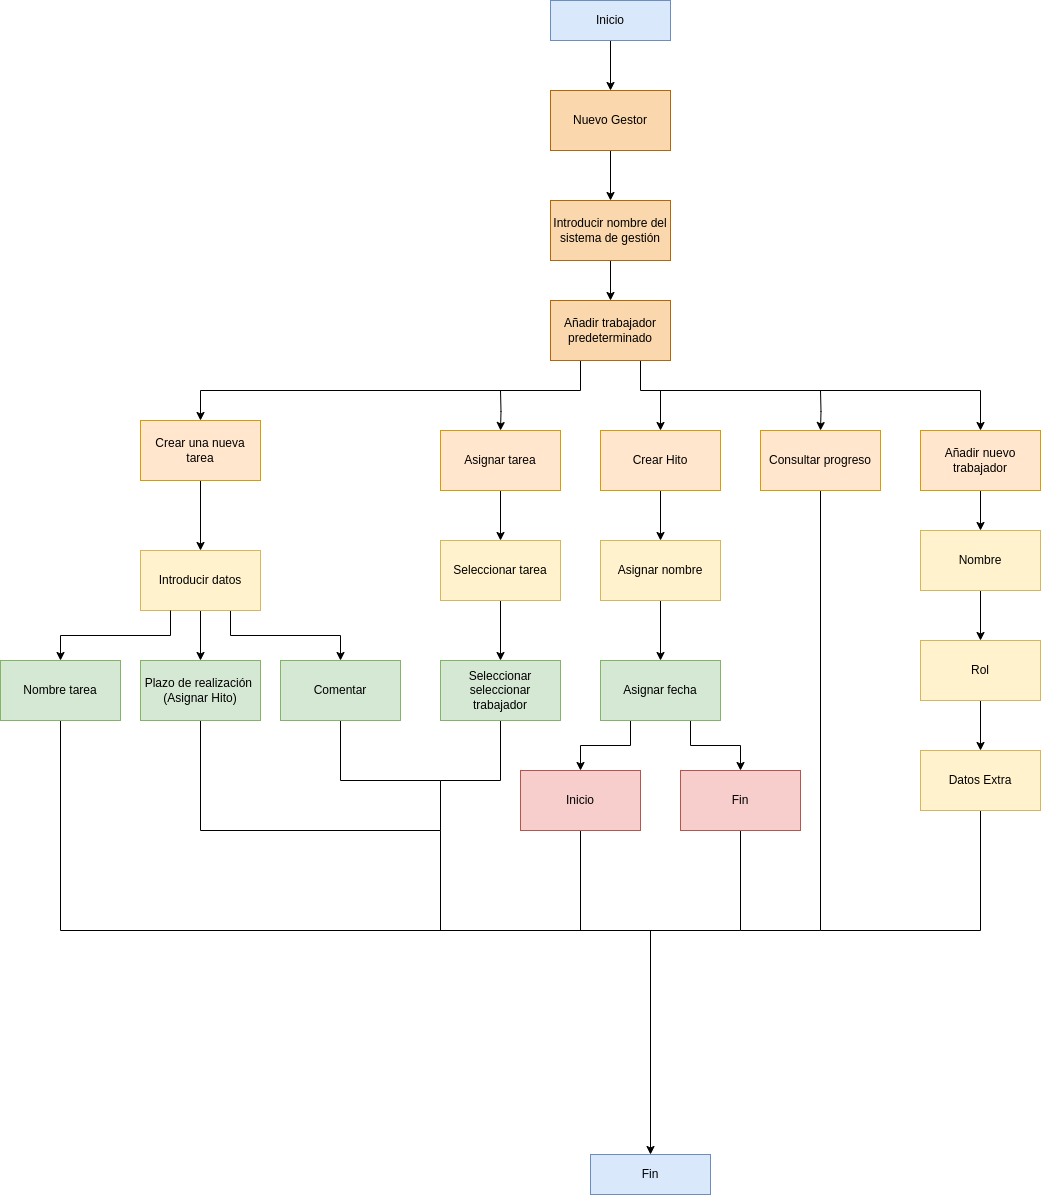

The diagram above was exported from draw.io. Its source (the exported page's mxGraphModel, read from the mxfile embedded in the PNG):
<mxGraphModel dx="1877" dy="496" grid="1" gridSize="10" guides="1" tooltips="1" connect="1" arrows="1" fold="1" page="1" pageScale="1" pageWidth="827" pageHeight="1169" math="0" shadow="0">
  <root>
    <mxCell id="0" />
    <mxCell id="1" parent="0" />
    <mxCell id="9FaUyak-BqYNa81ztuTF-3" style="edgeStyle=orthogonalEdgeStyle;rounded=0;orthogonalLoop=1;jettySize=auto;html=1;exitX=0.5;exitY=1;exitDx=0;exitDy=0;entryX=0.5;entryY=0;entryDx=0;entryDy=0;" parent="1" source="9FaUyak-BqYNa81ztuTF-1" target="9FaUyak-BqYNa81ztuTF-2" edge="1">
      <mxGeometry relative="1" as="geometry" />
    </mxCell>
    <mxCell id="9FaUyak-BqYNa81ztuTF-1" value="Inicio" style="rounded=0;whiteSpace=wrap;html=1;fillColor=#dae8fc;strokeColor=#6c8ebf;" parent="1" vertex="1">
      <mxGeometry x="10" y="580" width="120" height="40" as="geometry" />
    </mxCell>
    <mxCell id="9FaUyak-BqYNa81ztuTF-5" style="edgeStyle=orthogonalEdgeStyle;rounded=0;orthogonalLoop=1;jettySize=auto;html=1;exitX=0.5;exitY=1;exitDx=0;exitDy=0;entryX=0.5;entryY=0;entryDx=0;entryDy=0;" parent="1" source="9FaUyak-BqYNa81ztuTF-2" target="9FaUyak-BqYNa81ztuTF-4" edge="1">
      <mxGeometry relative="1" as="geometry" />
    </mxCell>
    <mxCell id="9FaUyak-BqYNa81ztuTF-2" value="Nuevo Gestor" style="rounded=0;whiteSpace=wrap;html=1;fillColor=#fad7ac;strokeColor=#b46504;" parent="1" vertex="1">
      <mxGeometry x="10" y="670" width="120" height="60" as="geometry" />
    </mxCell>
    <mxCell id="9FaUyak-BqYNa81ztuTF-8" style="edgeStyle=orthogonalEdgeStyle;rounded=0;orthogonalLoop=1;jettySize=auto;html=1;exitX=0.5;exitY=1;exitDx=0;exitDy=0;entryX=0.5;entryY=0;entryDx=0;entryDy=0;" parent="1" source="9FaUyak-BqYNa81ztuTF-4" target="9FaUyak-BqYNa81ztuTF-7" edge="1">
      <mxGeometry relative="1" as="geometry" />
    </mxCell>
    <mxCell id="9FaUyak-BqYNa81ztuTF-4" value="Introducir nombre del sistema de gestión" style="rounded=0;whiteSpace=wrap;html=1;fillColor=#fad7ac;strokeColor=#b46504;" parent="1" vertex="1">
      <mxGeometry x="10" y="780" width="120" height="60" as="geometry" />
    </mxCell>
    <mxCell id="9FaUyak-BqYNa81ztuTF-27" style="edgeStyle=orthogonalEdgeStyle;rounded=0;orthogonalLoop=1;jettySize=auto;html=1;exitX=0.5;exitY=1;exitDx=0;exitDy=0;entryX=0.5;entryY=0;entryDx=0;entryDy=0;" parent="1" source="9FaUyak-BqYNa81ztuTF-6" target="9FaUyak-BqYNa81ztuTF-22" edge="1">
      <mxGeometry relative="1" as="geometry" />
    </mxCell>
    <mxCell id="9FaUyak-BqYNa81ztuTF-6" value="Crear una nueva tarea" style="rounded=0;whiteSpace=wrap;html=1;fillColor=#ffe6cc;strokeColor=#d79b00;" parent="1" vertex="1">
      <mxGeometry x="-400" y="1000" width="120" height="60" as="geometry" />
    </mxCell>
    <mxCell id="9FaUyak-BqYNa81ztuTF-13" style="edgeStyle=orthogonalEdgeStyle;rounded=0;orthogonalLoop=1;jettySize=auto;html=1;exitX=0.25;exitY=1;exitDx=0;exitDy=0;entryX=0.5;entryY=0;entryDx=0;entryDy=0;" parent="1" source="9FaUyak-BqYNa81ztuTF-7" target="9FaUyak-BqYNa81ztuTF-6" edge="1">
      <mxGeometry relative="1" as="geometry">
        <Array as="points">
          <mxPoint x="40" y="970" />
          <mxPoint x="-340" y="970" />
        </Array>
      </mxGeometry>
    </mxCell>
    <mxCell id="9FaUyak-BqYNa81ztuTF-15" style="edgeStyle=orthogonalEdgeStyle;rounded=0;orthogonalLoop=1;jettySize=auto;html=1;entryX=0.5;entryY=0;entryDx=0;entryDy=0;" parent="1" target="9FaUyak-BqYNa81ztuTF-9" edge="1">
      <mxGeometry relative="1" as="geometry">
        <mxPoint x="-40" y="970" as="sourcePoint" />
      </mxGeometry>
    </mxCell>
    <mxCell id="9FaUyak-BqYNa81ztuTF-16" style="edgeStyle=orthogonalEdgeStyle;rounded=0;orthogonalLoop=1;jettySize=auto;html=1;exitX=0.75;exitY=1;exitDx=0;exitDy=0;entryX=0.5;entryY=0;entryDx=0;entryDy=0;" parent="1" source="9FaUyak-BqYNa81ztuTF-7" target="9FaUyak-BqYNa81ztuTF-10" edge="1">
      <mxGeometry relative="1" as="geometry">
        <Array as="points">
          <mxPoint x="100" y="970" />
          <mxPoint x="440" y="970" />
        </Array>
      </mxGeometry>
    </mxCell>
    <mxCell id="9FaUyak-BqYNa81ztuTF-17" style="edgeStyle=orthogonalEdgeStyle;rounded=0;orthogonalLoop=1;jettySize=auto;html=1;entryX=0.5;entryY=0;entryDx=0;entryDy=0;" parent="1" target="9FaUyak-BqYNa81ztuTF-11" edge="1">
      <mxGeometry relative="1" as="geometry">
        <mxPoint x="280" y="970" as="sourcePoint" />
      </mxGeometry>
    </mxCell>
    <mxCell id="9FaUyak-BqYNa81ztuTF-19" style="edgeStyle=orthogonalEdgeStyle;rounded=0;orthogonalLoop=1;jettySize=auto;html=1;entryX=0.5;entryY=0;entryDx=0;entryDy=0;" parent="1" target="9FaUyak-BqYNa81ztuTF-12" edge="1">
      <mxGeometry relative="1" as="geometry">
        <mxPoint x="120" y="970" as="sourcePoint" />
        <Array as="points">
          <mxPoint x="120" y="970" />
        </Array>
      </mxGeometry>
    </mxCell>
    <mxCell id="9FaUyak-BqYNa81ztuTF-7" value="Añadir trabajador predeterminado" style="rounded=0;whiteSpace=wrap;html=1;fillColor=#fad7ac;strokeColor=#b46504;" parent="1" vertex="1">
      <mxGeometry x="10" y="880" width="120" height="60" as="geometry" />
    </mxCell>
    <mxCell id="9FaUyak-BqYNa81ztuTF-30" style="edgeStyle=orthogonalEdgeStyle;rounded=0;orthogonalLoop=1;jettySize=auto;html=1;exitX=0.5;exitY=1;exitDx=0;exitDy=0;entryX=0.5;entryY=0;entryDx=0;entryDy=0;" parent="1" source="9FaUyak-BqYNa81ztuTF-9" target="9FaUyak-BqYNa81ztuTF-28" edge="1">
      <mxGeometry relative="1" as="geometry" />
    </mxCell>
    <mxCell id="9FaUyak-BqYNa81ztuTF-9" value="Asignar tarea" style="rounded=0;whiteSpace=wrap;html=1;fillColor=#ffe6cc;strokeColor=#d79b00;" parent="1" vertex="1">
      <mxGeometry x="-100" y="1010" width="120" height="60" as="geometry" />
    </mxCell>
    <mxCell id="9FaUyak-BqYNa81ztuTF-48" style="edgeStyle=orthogonalEdgeStyle;rounded=0;orthogonalLoop=1;jettySize=auto;html=1;exitX=0.5;exitY=1;exitDx=0;exitDy=0;entryX=0.5;entryY=0;entryDx=0;entryDy=0;" parent="1" source="9FaUyak-BqYNa81ztuTF-10" target="9FaUyak-BqYNa81ztuTF-45" edge="1">
      <mxGeometry relative="1" as="geometry" />
    </mxCell>
    <mxCell id="9FaUyak-BqYNa81ztuTF-10" value="Añadir nuevo trabajador" style="rounded=0;whiteSpace=wrap;html=1;fillColor=#ffe6cc;strokeColor=#d79b00;" parent="1" vertex="1">
      <mxGeometry x="380" y="1010" width="120" height="60" as="geometry" />
    </mxCell>
    <mxCell id="9FaUyak-BqYNa81ztuTF-59" style="edgeStyle=orthogonalEdgeStyle;rounded=0;orthogonalLoop=1;jettySize=auto;html=1;exitX=0.5;exitY=1;exitDx=0;exitDy=0;endArrow=none;endFill=0;" parent="1" source="9FaUyak-BqYNa81ztuTF-11" edge="1">
      <mxGeometry relative="1" as="geometry">
        <mxPoint x="200" y="1510" as="targetPoint" />
        <Array as="points">
          <mxPoint x="280" y="1510" />
        </Array>
      </mxGeometry>
    </mxCell>
    <mxCell id="9FaUyak-BqYNa81ztuTF-11" value="Consultar progreso" style="rounded=0;whiteSpace=wrap;html=1;fillColor=#ffe6cc;strokeColor=#d79b00;" parent="1" vertex="1">
      <mxGeometry x="220" y="1010" width="120" height="60" as="geometry" />
    </mxCell>
    <mxCell id="9FaUyak-BqYNa81ztuTF-37" style="edgeStyle=orthogonalEdgeStyle;rounded=0;orthogonalLoop=1;jettySize=auto;html=1;exitX=0.5;exitY=1;exitDx=0;exitDy=0;entryX=0.5;entryY=0;entryDx=0;entryDy=0;" parent="1" source="9FaUyak-BqYNa81ztuTF-12" target="9FaUyak-BqYNa81ztuTF-33" edge="1">
      <mxGeometry relative="1" as="geometry" />
    </mxCell>
    <mxCell id="9FaUyak-BqYNa81ztuTF-12" value="Crear Hito" style="rounded=0;whiteSpace=wrap;html=1;fillColor=#ffe6cc;strokeColor=#d79b00;" parent="1" vertex="1">
      <mxGeometry x="60" y="1010" width="120" height="60" as="geometry" />
    </mxCell>
    <mxCell id="9FaUyak-BqYNa81ztuTF-52" style="edgeStyle=orthogonalEdgeStyle;rounded=0;orthogonalLoop=1;jettySize=auto;html=1;exitX=0.5;exitY=1;exitDx=0;exitDy=0;entryX=0.5;entryY=0;entryDx=0;entryDy=0;" parent="1" source="9FaUyak-BqYNa81ztuTF-20" target="9FaUyak-BqYNa81ztuTF-61" edge="1">
      <mxGeometry relative="1" as="geometry">
        <mxPoint x="110" y="1740" as="targetPoint" />
        <Array as="points">
          <mxPoint x="-480" y="1510" />
          <mxPoint x="110" y="1510" />
        </Array>
      </mxGeometry>
    </mxCell>
    <mxCell id="9FaUyak-BqYNa81ztuTF-20" value="Nombre tarea" style="rounded=0;whiteSpace=wrap;html=1;fillColor=#d5e8d4;strokeColor=#82b366;" parent="1" vertex="1">
      <mxGeometry x="-540" y="1240" width="120" height="60" as="geometry" />
    </mxCell>
    <mxCell id="9FaUyak-BqYNa81ztuTF-41" style="edgeStyle=orthogonalEdgeStyle;rounded=0;orthogonalLoop=1;jettySize=auto;html=1;exitX=0.5;exitY=1;exitDx=0;exitDy=0;entryX=0.5;entryY=0;entryDx=0;entryDy=0;" parent="1" source="9FaUyak-BqYNa81ztuTF-22" target="9FaUyak-BqYNa81ztuTF-25" edge="1">
      <mxGeometry relative="1" as="geometry" />
    </mxCell>
    <mxCell id="9FaUyak-BqYNa81ztuTF-44" style="edgeStyle=orthogonalEdgeStyle;rounded=0;orthogonalLoop=1;jettySize=auto;html=1;exitX=0.75;exitY=1;exitDx=0;exitDy=0;entryX=0.5;entryY=0;entryDx=0;entryDy=0;" parent="1" source="9FaUyak-BqYNa81ztuTF-22" target="9FaUyak-BqYNa81ztuTF-42" edge="1">
      <mxGeometry relative="1" as="geometry" />
    </mxCell>
    <mxCell id="9FaUyak-BqYNa81ztuTF-22" value="Introducir datos" style="rounded=0;whiteSpace=wrap;html=1;fillColor=#fff2cc;strokeColor=#d6b656;" parent="1" vertex="1">
      <mxGeometry x="-400" y="1130" width="120" height="60" as="geometry" />
    </mxCell>
    <mxCell id="9FaUyak-BqYNa81ztuTF-23" style="edgeStyle=orthogonalEdgeStyle;rounded=0;orthogonalLoop=1;jettySize=auto;html=1;exitX=0.25;exitY=1;exitDx=0;exitDy=0;entryX=0.5;entryY=0;entryDx=0;entryDy=0;" parent="1" source="9FaUyak-BqYNa81ztuTF-22" target="9FaUyak-BqYNa81ztuTF-20" edge="1">
      <mxGeometry relative="1" as="geometry" />
    </mxCell>
    <mxCell id="9FaUyak-BqYNa81ztuTF-53" style="edgeStyle=orthogonalEdgeStyle;rounded=0;orthogonalLoop=1;jettySize=auto;html=1;exitX=0.5;exitY=1;exitDx=0;exitDy=0;endArrow=none;endFill=0;" parent="1" source="9FaUyak-BqYNa81ztuTF-25" edge="1">
      <mxGeometry relative="1" as="geometry">
        <mxPoint x="-100" y="1510" as="targetPoint" />
        <Array as="points">
          <mxPoint x="-340" y="1410" />
          <mxPoint x="-100" y="1410" />
        </Array>
      </mxGeometry>
    </mxCell>
    <mxCell id="9FaUyak-BqYNa81ztuTF-25" value="Plazo de realización&amp;nbsp;&lt;br&gt;(Asignar Hito)" style="rounded=0;whiteSpace=wrap;html=1;fillColor=#d5e8d4;strokeColor=#82b366;" parent="1" vertex="1">
      <mxGeometry x="-400" y="1240" width="120" height="60" as="geometry" />
    </mxCell>
    <mxCell id="9FaUyak-BqYNa81ztuTF-31" style="edgeStyle=orthogonalEdgeStyle;rounded=0;orthogonalLoop=1;jettySize=auto;html=1;exitX=0.5;exitY=1;exitDx=0;exitDy=0;entryX=0.5;entryY=0;entryDx=0;entryDy=0;" parent="1" source="9FaUyak-BqYNa81ztuTF-28" target="9FaUyak-BqYNa81ztuTF-29" edge="1">
      <mxGeometry relative="1" as="geometry" />
    </mxCell>
    <mxCell id="9FaUyak-BqYNa81ztuTF-28" value="Seleccionar tarea" style="rounded=0;whiteSpace=wrap;html=1;fillColor=#fff2cc;strokeColor=#d6b656;" parent="1" vertex="1">
      <mxGeometry x="-100" y="1120" width="120" height="60" as="geometry" />
    </mxCell>
    <mxCell id="9FaUyak-BqYNa81ztuTF-58" style="edgeStyle=orthogonalEdgeStyle;rounded=0;orthogonalLoop=1;jettySize=auto;html=1;exitX=0.5;exitY=1;exitDx=0;exitDy=0;endArrow=none;endFill=0;" parent="1" source="9FaUyak-BqYNa81ztuTF-29" edge="1">
      <mxGeometry relative="1" as="geometry">
        <mxPoint x="-100" y="1360" as="targetPoint" />
        <Array as="points">
          <mxPoint x="-40" y="1360" />
        </Array>
      </mxGeometry>
    </mxCell>
    <mxCell id="9FaUyak-BqYNa81ztuTF-29" value="Seleccionar seleccionar trabajador" style="rounded=0;whiteSpace=wrap;html=1;fillColor=#d5e8d4;strokeColor=#82b366;" parent="1" vertex="1">
      <mxGeometry x="-100" y="1240" width="120" height="60" as="geometry" />
    </mxCell>
    <mxCell id="9FaUyak-BqYNa81ztuTF-38" style="edgeStyle=orthogonalEdgeStyle;rounded=0;orthogonalLoop=1;jettySize=auto;html=1;exitX=0.5;exitY=1;exitDx=0;exitDy=0;entryX=0.5;entryY=0;entryDx=0;entryDy=0;" parent="1" source="9FaUyak-BqYNa81ztuTF-33" target="9FaUyak-BqYNa81ztuTF-34" edge="1">
      <mxGeometry relative="1" as="geometry" />
    </mxCell>
    <mxCell id="9FaUyak-BqYNa81ztuTF-33" value="Asignar nombre" style="rounded=0;whiteSpace=wrap;html=1;fillColor=#fff2cc;strokeColor=#d6b656;" parent="1" vertex="1">
      <mxGeometry x="60" y="1120" width="120" height="60" as="geometry" />
    </mxCell>
    <mxCell id="9FaUyak-BqYNa81ztuTF-39" style="edgeStyle=orthogonalEdgeStyle;rounded=0;orthogonalLoop=1;jettySize=auto;html=1;exitX=0.25;exitY=1;exitDx=0;exitDy=0;entryX=0.5;entryY=0;entryDx=0;entryDy=0;" parent="1" source="9FaUyak-BqYNa81ztuTF-34" target="9FaUyak-BqYNa81ztuTF-36" edge="1">
      <mxGeometry relative="1" as="geometry" />
    </mxCell>
    <mxCell id="9FaUyak-BqYNa81ztuTF-40" style="edgeStyle=orthogonalEdgeStyle;rounded=0;orthogonalLoop=1;jettySize=auto;html=1;exitX=0.75;exitY=1;exitDx=0;exitDy=0;entryX=0.5;entryY=0;entryDx=0;entryDy=0;" parent="1" source="9FaUyak-BqYNa81ztuTF-34" target="9FaUyak-BqYNa81ztuTF-35" edge="1">
      <mxGeometry relative="1" as="geometry" />
    </mxCell>
    <mxCell id="9FaUyak-BqYNa81ztuTF-34" value="Asignar fecha" style="rounded=0;whiteSpace=wrap;html=1;fillColor=#d5e8d4;strokeColor=#82b366;" parent="1" vertex="1">
      <mxGeometry x="60" y="1240" width="120" height="60" as="geometry" />
    </mxCell>
    <mxCell id="9FaUyak-BqYNa81ztuTF-56" style="edgeStyle=orthogonalEdgeStyle;rounded=0;orthogonalLoop=1;jettySize=auto;html=1;endArrow=none;endFill=0;" parent="1" source="9FaUyak-BqYNa81ztuTF-35" edge="1">
      <mxGeometry relative="1" as="geometry">
        <mxPoint x="40" y="1510" as="targetPoint" />
        <Array as="points">
          <mxPoint x="200" y="1510" />
        </Array>
      </mxGeometry>
    </mxCell>
    <mxCell id="9FaUyak-BqYNa81ztuTF-35" value="Fin" style="rounded=0;whiteSpace=wrap;html=1;fillColor=#f8cecc;strokeColor=#b85450;" parent="1" vertex="1">
      <mxGeometry x="140" y="1350" width="120" height="60" as="geometry" />
    </mxCell>
    <mxCell id="9FaUyak-BqYNa81ztuTF-55" style="edgeStyle=orthogonalEdgeStyle;rounded=0;orthogonalLoop=1;jettySize=auto;html=1;exitX=0.5;exitY=1;exitDx=0;exitDy=0;endArrow=none;endFill=0;" parent="1" source="9FaUyak-BqYNa81ztuTF-36" edge="1">
      <mxGeometry relative="1" as="geometry">
        <mxPoint x="-99.99999999999977" y="1510" as="targetPoint" />
        <Array as="points">
          <mxPoint x="40" y="1510" />
        </Array>
      </mxGeometry>
    </mxCell>
    <mxCell id="9FaUyak-BqYNa81ztuTF-36" value="Inicio" style="rounded=0;whiteSpace=wrap;html=1;fillColor=#f8cecc;strokeColor=#b85450;" parent="1" vertex="1">
      <mxGeometry x="-20" y="1350" width="120" height="60" as="geometry" />
    </mxCell>
    <mxCell id="9FaUyak-BqYNa81ztuTF-54" style="edgeStyle=orthogonalEdgeStyle;rounded=0;orthogonalLoop=1;jettySize=auto;html=1;exitX=0.5;exitY=1;exitDx=0;exitDy=0;endArrow=none;endFill=0;" parent="1" source="9FaUyak-BqYNa81ztuTF-42" edge="1">
      <mxGeometry relative="1" as="geometry">
        <mxPoint x="-100" y="1410" as="targetPoint" />
        <Array as="points">
          <mxPoint x="-200" y="1360" />
          <mxPoint x="-100" y="1360" />
        </Array>
      </mxGeometry>
    </mxCell>
    <mxCell id="9FaUyak-BqYNa81ztuTF-42" value="Comentar" style="rounded=0;whiteSpace=wrap;html=1;fillColor=#d5e8d4;strokeColor=#82b366;" parent="1" vertex="1">
      <mxGeometry x="-260" y="1240" width="120" height="60" as="geometry" />
    </mxCell>
    <mxCell id="9FaUyak-BqYNa81ztuTF-49" style="edgeStyle=orthogonalEdgeStyle;rounded=0;orthogonalLoop=1;jettySize=auto;html=1;exitX=0.5;exitY=1;exitDx=0;exitDy=0;entryX=0.5;entryY=0;entryDx=0;entryDy=0;" parent="1" source="9FaUyak-BqYNa81ztuTF-45" target="9FaUyak-BqYNa81ztuTF-46" edge="1">
      <mxGeometry relative="1" as="geometry" />
    </mxCell>
    <mxCell id="9FaUyak-BqYNa81ztuTF-45" value="Nombre" style="rounded=0;whiteSpace=wrap;html=1;fillColor=#fff2cc;strokeColor=#d6b656;" parent="1" vertex="1">
      <mxGeometry x="380" y="1110" width="120" height="60" as="geometry" />
    </mxCell>
    <mxCell id="9FaUyak-BqYNa81ztuTF-51" style="edgeStyle=orthogonalEdgeStyle;rounded=0;orthogonalLoop=1;jettySize=auto;html=1;exitX=0.5;exitY=1;exitDx=0;exitDy=0;entryX=0.5;entryY=0;entryDx=0;entryDy=0;" parent="1" source="9FaUyak-BqYNa81ztuTF-46" target="9FaUyak-BqYNa81ztuTF-47" edge="1">
      <mxGeometry relative="1" as="geometry" />
    </mxCell>
    <mxCell id="9FaUyak-BqYNa81ztuTF-46" value="Rol" style="rounded=0;whiteSpace=wrap;html=1;fillColor=#fff2cc;strokeColor=#d6b656;" parent="1" vertex="1">
      <mxGeometry x="380" y="1220" width="120" height="60" as="geometry" />
    </mxCell>
    <mxCell id="9FaUyak-BqYNa81ztuTF-60" style="edgeStyle=orthogonalEdgeStyle;rounded=0;orthogonalLoop=1;jettySize=auto;html=1;exitX=0.5;exitY=1;exitDx=0;exitDy=0;endArrow=none;endFill=0;" parent="1" source="9FaUyak-BqYNa81ztuTF-47" edge="1">
      <mxGeometry relative="1" as="geometry">
        <mxPoint x="280" y="1510" as="targetPoint" />
        <Array as="points">
          <mxPoint x="440" y="1510" />
        </Array>
      </mxGeometry>
    </mxCell>
    <mxCell id="9FaUyak-BqYNa81ztuTF-47" value="Datos Extra" style="rounded=0;whiteSpace=wrap;html=1;fillColor=#fff2cc;strokeColor=#d6b656;" parent="1" vertex="1">
      <mxGeometry x="380" y="1330" width="120" height="60" as="geometry" />
    </mxCell>
    <mxCell id="9FaUyak-BqYNa81ztuTF-61" value="Fin" style="rounded=0;whiteSpace=wrap;html=1;fillColor=#dae8fc;strokeColor=#6c8ebf;" parent="1" vertex="1">
      <mxGeometry x="50" y="1734" width="120" height="40" as="geometry" />
    </mxCell>
  </root>
</mxGraphModel>